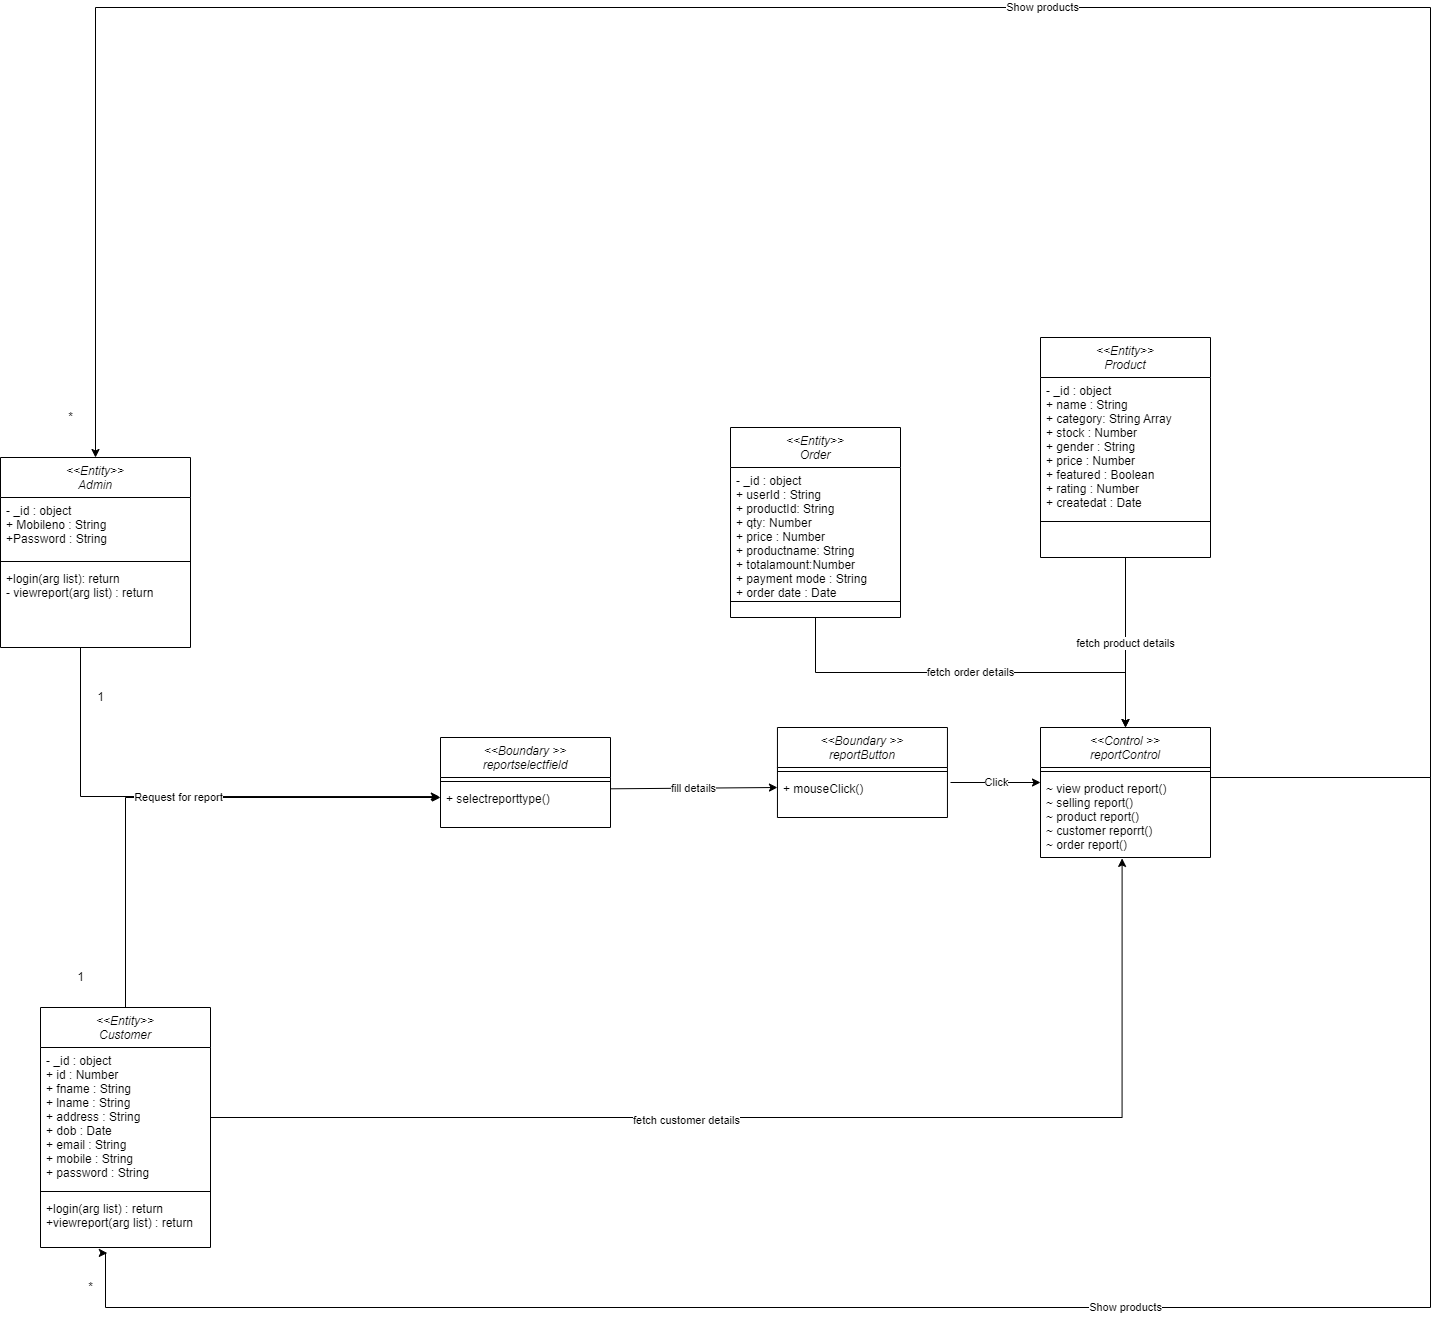

The diagram above was exported from draw.io. Its source (the exported page's mxGraphModel, read from the mxfile embedded in the PNG):
<mxGraphModel dx="1456" dy="1883" grid="1" gridSize="10" guides="1" tooltips="1" connect="1" arrows="1" fold="1" page="1" pageScale="1" pageWidth="827" pageHeight="1169" math="0" shadow="0">
  <root>
    <mxCell id="WIyWlLk6GJQsqaUBKTNV-0" />
    <mxCell id="WIyWlLk6GJQsqaUBKTNV-1" parent="WIyWlLk6GJQsqaUBKTNV-0" />
    <mxCell id="4BAln34hL1Q4mhVoDoXE-0" value="&lt;&lt;Entity&gt;&gt;&#10;Customer" style="swimlane;fontStyle=2;align=center;verticalAlign=top;childLayout=stackLayout;horizontal=1;startSize=40;horizontalStack=0;resizeParent=1;resizeLast=0;collapsible=1;marginBottom=0;rounded=0;shadow=0;strokeWidth=1;" vertex="1" parent="WIyWlLk6GJQsqaUBKTNV-1">
      <mxGeometry x="110" y="690" width="170" height="240" as="geometry">
        <mxRectangle x="230" y="140" width="160" height="26" as="alternateBounds" />
      </mxGeometry>
    </mxCell>
    <mxCell id="4BAln34hL1Q4mhVoDoXE-1" value="- _id : object&#10;+ id : Number&#10;+ fname : String&#10;+ lname : String&#10;+ address : String&#10;+ dob : Date&#10;+ email : String&#10;+ mobile : String&#10;+ password : String&#10;" style="text;align=left;verticalAlign=top;spacingLeft=4;spacingRight=4;overflow=hidden;rotatable=0;points=[[0,0.5],[1,0.5]];portConstraint=eastwest;" vertex="1" parent="4BAln34hL1Q4mhVoDoXE-0">
      <mxGeometry y="40" width="170" height="140" as="geometry" />
    </mxCell>
    <mxCell id="4BAln34hL1Q4mhVoDoXE-2" value="" style="line;html=1;strokeWidth=1;align=left;verticalAlign=middle;spacingTop=-1;spacingLeft=3;spacingRight=3;rotatable=0;labelPosition=right;points=[];portConstraint=eastwest;" vertex="1" parent="4BAln34hL1Q4mhVoDoXE-0">
      <mxGeometry y="180" width="170" height="8" as="geometry" />
    </mxCell>
    <mxCell id="4BAln34hL1Q4mhVoDoXE-3" value="+login(arg list) : return&#10;+viewreport(arg list) : return&#10;" style="text;align=left;verticalAlign=top;spacingLeft=4;spacingRight=4;overflow=hidden;rotatable=0;points=[[0,0.5],[1,0.5]];portConstraint=eastwest;" vertex="1" parent="4BAln34hL1Q4mhVoDoXE-0">
      <mxGeometry y="188" width="170" height="52" as="geometry" />
    </mxCell>
    <mxCell id="4BAln34hL1Q4mhVoDoXE-4" value="&lt;&lt;Entity&gt;&gt;&#10;Admin" style="swimlane;fontStyle=2;align=center;verticalAlign=top;childLayout=stackLayout;horizontal=1;startSize=40;horizontalStack=0;resizeParent=1;resizeLast=0;collapsible=1;marginBottom=0;rounded=0;shadow=0;strokeWidth=1;" vertex="1" parent="WIyWlLk6GJQsqaUBKTNV-1">
      <mxGeometry x="70" y="140" width="190" height="190" as="geometry">
        <mxRectangle x="230" y="140" width="160" height="26" as="alternateBounds" />
      </mxGeometry>
    </mxCell>
    <mxCell id="4BAln34hL1Q4mhVoDoXE-5" value="- _id : object&#10;+ Mobileno : String&#10;+Password : String" style="text;align=left;verticalAlign=top;spacingLeft=4;spacingRight=4;overflow=hidden;rotatable=0;points=[[0,0.5],[1,0.5]];portConstraint=eastwest;" vertex="1" parent="4BAln34hL1Q4mhVoDoXE-4">
      <mxGeometry y="40" width="190" height="60" as="geometry" />
    </mxCell>
    <mxCell id="4BAln34hL1Q4mhVoDoXE-6" value="" style="line;html=1;strokeWidth=1;align=left;verticalAlign=middle;spacingTop=-1;spacingLeft=3;spacingRight=3;rotatable=0;labelPosition=right;points=[];portConstraint=eastwest;" vertex="1" parent="4BAln34hL1Q4mhVoDoXE-4">
      <mxGeometry y="100" width="190" height="8" as="geometry" />
    </mxCell>
    <mxCell id="4BAln34hL1Q4mhVoDoXE-7" value="+login(arg list): return&#10;- viewreport(arg list) : return" style="text;align=left;verticalAlign=top;spacingLeft=4;spacingRight=4;overflow=hidden;rotatable=0;points=[[0,0.5],[1,0.5]];portConstraint=eastwest;" vertex="1" parent="4BAln34hL1Q4mhVoDoXE-4">
      <mxGeometry y="108" width="190" height="72" as="geometry" />
    </mxCell>
    <mxCell id="4BAln34hL1Q4mhVoDoXE-8" value="&lt;&lt;Control &gt;&gt;&#10;reportControl" style="swimlane;fontStyle=2;align=center;verticalAlign=top;childLayout=stackLayout;horizontal=1;startSize=40;horizontalStack=0;resizeParent=1;resizeLast=0;collapsible=1;marginBottom=0;rounded=0;shadow=0;strokeWidth=1;" vertex="1" parent="WIyWlLk6GJQsqaUBKTNV-1">
      <mxGeometry x="1110" y="410" width="170" height="130" as="geometry">
        <mxRectangle x="230" y="140" width="160" height="26" as="alternateBounds" />
      </mxGeometry>
    </mxCell>
    <mxCell id="4BAln34hL1Q4mhVoDoXE-9" value="" style="line;html=1;strokeWidth=1;align=left;verticalAlign=middle;spacingTop=-1;spacingLeft=3;spacingRight=3;rotatable=0;labelPosition=right;points=[];portConstraint=eastwest;" vertex="1" parent="4BAln34hL1Q4mhVoDoXE-8">
      <mxGeometry y="40" width="170" height="8" as="geometry" />
    </mxCell>
    <mxCell id="4BAln34hL1Q4mhVoDoXE-10" value="~ view product report()&#10;~ selling report()&#10;~ product report()&#10;~ customer reporrt()&#10;~ order report()" style="text;align=left;verticalAlign=top;spacingLeft=4;spacingRight=4;overflow=hidden;rotatable=0;points=[[0,0.5],[1,0.5]];portConstraint=eastwest;" vertex="1" parent="4BAln34hL1Q4mhVoDoXE-8">
      <mxGeometry y="48" width="170" height="82" as="geometry" />
    </mxCell>
    <mxCell id="4BAln34hL1Q4mhVoDoXE-11" value="&lt;&lt;Boundary &gt;&gt;&#10;reportselectfield" style="swimlane;fontStyle=2;align=center;verticalAlign=top;childLayout=stackLayout;horizontal=1;startSize=40;horizontalStack=0;resizeParent=1;resizeLast=0;collapsible=1;marginBottom=0;rounded=0;shadow=0;strokeWidth=1;" vertex="1" parent="WIyWlLk6GJQsqaUBKTNV-1">
      <mxGeometry x="510" y="420" width="170" height="90" as="geometry">
        <mxRectangle x="230" y="140" width="160" height="26" as="alternateBounds" />
      </mxGeometry>
    </mxCell>
    <mxCell id="4BAln34hL1Q4mhVoDoXE-12" value="" style="line;html=1;strokeWidth=1;align=left;verticalAlign=middle;spacingTop=-1;spacingLeft=3;spacingRight=3;rotatable=0;labelPosition=right;points=[];portConstraint=eastwest;" vertex="1" parent="4BAln34hL1Q4mhVoDoXE-11">
      <mxGeometry y="40" width="170" height="8" as="geometry" />
    </mxCell>
    <mxCell id="4BAln34hL1Q4mhVoDoXE-13" value="+ selectreporttype()&#10;" style="text;align=left;verticalAlign=top;spacingLeft=4;spacingRight=4;overflow=hidden;rotatable=0;points=[[0,0.5],[1,0.5]];portConstraint=eastwest;" vertex="1" parent="4BAln34hL1Q4mhVoDoXE-11">
      <mxGeometry y="48" width="170" height="42" as="geometry" />
    </mxCell>
    <mxCell id="4BAln34hL1Q4mhVoDoXE-14" value="" style="endArrow=classic;html=1;rounded=0;edgeStyle=orthogonalEdgeStyle;entryX=-0.007;entryY=0.263;entryDx=0;entryDy=0;entryPerimeter=0;" edge="1" parent="WIyWlLk6GJQsqaUBKTNV-1" target="4BAln34hL1Q4mhVoDoXE-13">
      <mxGeometry width="50" height="50" relative="1" as="geometry">
        <mxPoint x="150" y="330" as="sourcePoint" />
        <mxPoint x="518" y="630" as="targetPoint" />
      </mxGeometry>
    </mxCell>
    <mxCell id="4BAln34hL1Q4mhVoDoXE-15" value="Request for report" style="endArrow=classic;html=1;rounded=0;edgeStyle=orthogonalEdgeStyle;exitX=0.5;exitY=0;exitDx=0;exitDy=0;" edge="1" parent="WIyWlLk6GJQsqaUBKTNV-1" source="4BAln34hL1Q4mhVoDoXE-0">
      <mxGeometry width="50" height="50" relative="1" as="geometry">
        <mxPoint x="152.5" y="710" as="sourcePoint" />
        <mxPoint x="510" y="480" as="targetPoint" />
        <Array as="points">
          <mxPoint x="195" y="480" />
          <mxPoint x="504" y="480" />
        </Array>
      </mxGeometry>
    </mxCell>
    <mxCell id="4BAln34hL1Q4mhVoDoXE-18" value="&lt;&lt;Boundary &gt;&gt;&#10;reportButton" style="swimlane;fontStyle=2;align=center;verticalAlign=top;childLayout=stackLayout;horizontal=1;startSize=40;horizontalStack=0;resizeParent=1;resizeLast=0;collapsible=1;marginBottom=0;rounded=0;shadow=0;strokeWidth=1;" vertex="1" parent="WIyWlLk6GJQsqaUBKTNV-1">
      <mxGeometry x="846.95" y="410" width="170" height="90" as="geometry">
        <mxRectangle x="230" y="140" width="160" height="26" as="alternateBounds" />
      </mxGeometry>
    </mxCell>
    <mxCell id="4BAln34hL1Q4mhVoDoXE-19" value="" style="line;html=1;strokeWidth=1;align=left;verticalAlign=middle;spacingTop=-1;spacingLeft=3;spacingRight=3;rotatable=0;labelPosition=right;points=[];portConstraint=eastwest;" vertex="1" parent="4BAln34hL1Q4mhVoDoXE-18">
      <mxGeometry y="40" width="170" height="8" as="geometry" />
    </mxCell>
    <mxCell id="4BAln34hL1Q4mhVoDoXE-20" value="+ mouseClick()" style="text;align=left;verticalAlign=top;spacingLeft=4;spacingRight=4;overflow=hidden;rotatable=0;points=[[0,0.5],[1,0.5]];portConstraint=eastwest;" vertex="1" parent="4BAln34hL1Q4mhVoDoXE-18">
      <mxGeometry y="48" width="170" height="42" as="geometry" />
    </mxCell>
    <mxCell id="4BAln34hL1Q4mhVoDoXE-21" value="fill details" style="endArrow=classic;html=1;rounded=0;exitX=0.995;exitY=0.256;exitDx=0;exitDy=0;exitPerimeter=0;" edge="1" parent="WIyWlLk6GJQsqaUBKTNV-1">
      <mxGeometry width="50" height="50" relative="1" as="geometry">
        <mxPoint x="680.0000000000002" y="471.3119999999999" as="sourcePoint" />
        <mxPoint x="846.95" y="470" as="targetPoint" />
      </mxGeometry>
    </mxCell>
    <mxCell id="4BAln34hL1Q4mhVoDoXE-22" value="Click" style="endArrow=classic;html=1;rounded=0;" edge="1" parent="WIyWlLk6GJQsqaUBKTNV-1">
      <mxGeometry width="50" height="50" relative="1" as="geometry">
        <mxPoint x="1020" y="465" as="sourcePoint" />
        <mxPoint x="1110" y="465" as="targetPoint" />
        <Array as="points" />
      </mxGeometry>
    </mxCell>
    <mxCell id="4BAln34hL1Q4mhVoDoXE-23" value="" style="endArrow=classic;html=1;rounded=0;exitX=1;exitY=0.5;exitDx=0;exitDy=0;edgeStyle=orthogonalEdgeStyle;entryX=0.48;entryY=1.011;entryDx=0;entryDy=0;entryPerimeter=0;" edge="1" parent="WIyWlLk6GJQsqaUBKTNV-1" source="4BAln34hL1Q4mhVoDoXE-1" target="4BAln34hL1Q4mhVoDoXE-10">
      <mxGeometry width="50" height="50" relative="1" as="geometry">
        <mxPoint x="380" y="780" as="sourcePoint" />
        <mxPoint x="1190" y="560" as="targetPoint" />
      </mxGeometry>
    </mxCell>
    <mxCell id="4BAln34hL1Q4mhVoDoXE-24" value="fetch customer details" style="edgeLabel;html=1;align=center;verticalAlign=middle;resizable=0;points=[];" vertex="1" connectable="0" parent="4BAln34hL1Q4mhVoDoXE-23">
      <mxGeometry x="-0.1872" y="-2" relative="1" as="geometry">
        <mxPoint as="offset" />
      </mxGeometry>
    </mxCell>
    <mxCell id="4BAln34hL1Q4mhVoDoXE-25" value="&lt;&lt;Entity&gt;&gt;&#10;Product" style="swimlane;fontStyle=2;align=center;verticalAlign=top;childLayout=stackLayout;horizontal=1;startSize=40;horizontalStack=0;resizeParent=1;resizeLast=0;collapsible=1;marginBottom=0;rounded=0;shadow=0;strokeWidth=1;swimlaneFillColor=default;" vertex="1" parent="WIyWlLk6GJQsqaUBKTNV-1">
      <mxGeometry x="1110" y="20" width="170" height="220" as="geometry">
        <mxRectangle x="230" y="140" width="160" height="26" as="alternateBounds" />
      </mxGeometry>
    </mxCell>
    <mxCell id="4BAln34hL1Q4mhVoDoXE-26" value="- _id : object&#10;+ name : String&#10;+ category: String Array&#10;+ stock : Number&#10;+ gender : String&#10;+ price : Number&#10;+ featured : Boolean&#10;+ rating : Number&#10;+ createdat : Date" style="text;align=left;verticalAlign=top;spacingLeft=4;spacingRight=4;overflow=hidden;rotatable=0;points=[[0,0.5],[1,0.5]];portConstraint=eastwest;" vertex="1" parent="4BAln34hL1Q4mhVoDoXE-25">
      <mxGeometry y="40" width="170" height="140" as="geometry" />
    </mxCell>
    <mxCell id="4BAln34hL1Q4mhVoDoXE-27" value="" style="line;html=1;strokeWidth=1;align=left;verticalAlign=middle;spacingTop=-1;spacingLeft=3;spacingRight=3;rotatable=0;labelPosition=right;points=[];portConstraint=eastwest;" vertex="1" parent="4BAln34hL1Q4mhVoDoXE-25">
      <mxGeometry y="180" width="170" height="8" as="geometry" />
    </mxCell>
    <mxCell id="4BAln34hL1Q4mhVoDoXE-28" value="fetch product details" style="endArrow=classic;html=1;rounded=0;exitX=0.5;exitY=1;exitDx=0;exitDy=0;edgeStyle=orthogonalEdgeStyle;entryX=0.5;entryY=0;entryDx=0;entryDy=0;" edge="1" parent="WIyWlLk6GJQsqaUBKTNV-1" source="4BAln34hL1Q4mhVoDoXE-25" target="4BAln34hL1Q4mhVoDoXE-8">
      <mxGeometry width="50" height="50" relative="1" as="geometry">
        <mxPoint x="290" y="810" as="sourcePoint" />
        <mxPoint x="1201.6" y="550.902" as="targetPoint" />
      </mxGeometry>
    </mxCell>
    <mxCell id="4BAln34hL1Q4mhVoDoXE-30" value="&lt;&lt;Entity&gt;&gt;&#10;Order" style="swimlane;fontStyle=2;align=center;verticalAlign=top;childLayout=stackLayout;horizontal=1;startSize=40;horizontalStack=0;resizeParent=1;resizeLast=0;collapsible=1;marginBottom=0;rounded=0;shadow=0;strokeWidth=1;swimlaneFillColor=default;" vertex="1" parent="WIyWlLk6GJQsqaUBKTNV-1">
      <mxGeometry x="800" y="110" width="170" height="190" as="geometry">
        <mxRectangle x="230" y="140" width="160" height="26" as="alternateBounds" />
      </mxGeometry>
    </mxCell>
    <mxCell id="4BAln34hL1Q4mhVoDoXE-31" value="- _id : object&#10;+ userId : String&#10;+ productId: String&#10;+ qty: Number&#10;+ price : Number&#10;+ productname: String&#10;+ totalamount:Number&#10;+ payment mode : String&#10;+ order date : Date" style="text;align=left;verticalAlign=top;spacingLeft=4;spacingRight=4;overflow=hidden;rotatable=0;points=[[0,0.5],[1,0.5]];portConstraint=eastwest;" vertex="1" parent="4BAln34hL1Q4mhVoDoXE-30">
      <mxGeometry y="40" width="170" height="130" as="geometry" />
    </mxCell>
    <mxCell id="4BAln34hL1Q4mhVoDoXE-32" value="" style="line;html=1;strokeWidth=1;align=left;verticalAlign=middle;spacingTop=-1;spacingLeft=3;spacingRight=3;rotatable=0;labelPosition=right;points=[];portConstraint=eastwest;" vertex="1" parent="4BAln34hL1Q4mhVoDoXE-30">
      <mxGeometry y="170" width="170" height="8" as="geometry" />
    </mxCell>
    <mxCell id="4BAln34hL1Q4mhVoDoXE-33" value="fetch order details" style="endArrow=classic;html=1;rounded=0;exitX=0.5;exitY=1;exitDx=0;exitDy=0;edgeStyle=orthogonalEdgeStyle;" edge="1" parent="WIyWlLk6GJQsqaUBKTNV-1" source="4BAln34hL1Q4mhVoDoXE-30">
      <mxGeometry width="50" height="50" relative="1" as="geometry">
        <mxPoint x="1205" y="250" as="sourcePoint" />
        <mxPoint x="1195" y="410" as="targetPoint" />
      </mxGeometry>
    </mxCell>
    <mxCell id="4BAln34hL1Q4mhVoDoXE-34" value="Show products" style="endArrow=classic;html=1;rounded=0;exitX=1;exitY=0.25;exitDx=0;exitDy=0;edgeStyle=orthogonalEdgeStyle;entryX=0.5;entryY=0;entryDx=0;entryDy=0;" edge="1" parent="WIyWlLk6GJQsqaUBKTNV-1">
      <mxGeometry width="50" height="50" relative="1" as="geometry">
        <mxPoint x="1280" y="442.5" as="sourcePoint" />
        <mxPoint x="165" y="140" as="targetPoint" />
        <Array as="points">
          <mxPoint x="1280" y="460" />
          <mxPoint x="1500" y="460" />
          <mxPoint x="1500" y="-310" />
          <mxPoint x="165" y="-310" />
        </Array>
      </mxGeometry>
    </mxCell>
    <mxCell id="4BAln34hL1Q4mhVoDoXE-36" value="Show products" style="endArrow=classic;html=1;rounded=0;edgeStyle=orthogonalEdgeStyle;entryX=0.393;entryY=1.108;entryDx=0;entryDy=0;entryPerimeter=0;" edge="1" parent="WIyWlLk6GJQsqaUBKTNV-1" target="4BAln34hL1Q4mhVoDoXE-3">
      <mxGeometry width="50" height="50" relative="1" as="geometry">
        <mxPoint x="1280" y="438.88885498046875" as="sourcePoint" />
        <mxPoint x="175" y="1440" as="targetPoint" />
        <Array as="points">
          <mxPoint x="1280" y="460" />
          <mxPoint x="1500" y="460" />
          <mxPoint x="1500" y="990" />
          <mxPoint x="175" y="990" />
          <mxPoint x="175" y="936" />
        </Array>
      </mxGeometry>
    </mxCell>
    <mxCell id="4BAln34hL1Q4mhVoDoXE-37" value="1" style="text;html=1;align=center;verticalAlign=middle;resizable=0;points=[];autosize=1;strokeColor=none;fillColor=none;" vertex="1" parent="WIyWlLk6GJQsqaUBKTNV-1">
      <mxGeometry x="140" y="650" width="20" height="20" as="geometry" />
    </mxCell>
    <mxCell id="4BAln34hL1Q4mhVoDoXE-38" value="1" style="text;html=1;align=center;verticalAlign=middle;resizable=0;points=[];autosize=1;strokeColor=none;fillColor=none;" vertex="1" parent="WIyWlLk6GJQsqaUBKTNV-1">
      <mxGeometry x="160" y="370" width="20" height="20" as="geometry" />
    </mxCell>
    <mxCell id="4BAln34hL1Q4mhVoDoXE-39" value="*" style="text;html=1;align=center;verticalAlign=middle;resizable=0;points=[];autosize=1;strokeColor=none;fillColor=none;" vertex="1" parent="WIyWlLk6GJQsqaUBKTNV-1">
      <mxGeometry x="130" y="90" width="20" height="20" as="geometry" />
    </mxCell>
    <mxCell id="4BAln34hL1Q4mhVoDoXE-40" value="*" style="text;html=1;align=center;verticalAlign=middle;resizable=0;points=[];autosize=1;strokeColor=none;fillColor=none;" vertex="1" parent="WIyWlLk6GJQsqaUBKTNV-1">
      <mxGeometry x="150" y="960" width="20" height="20" as="geometry" />
    </mxCell>
  </root>
</mxGraphModel>